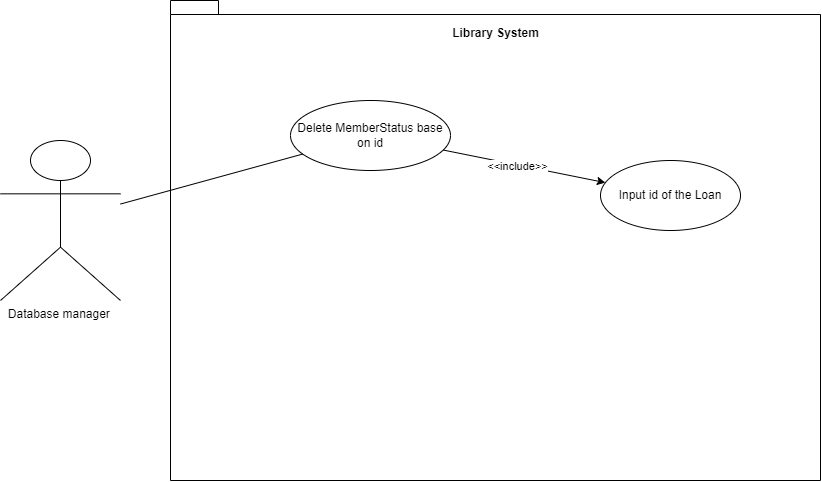

The diagram above was exported from draw.io. Its source (the exported page's mxGraphModel, read from the mxfile embedded in the PNG):
<mxGraphModel dx="1126" dy="523" grid="1" gridSize="10" guides="1" tooltips="1" connect="1" arrows="1" fold="1" page="1" pageScale="1" pageWidth="850" pageHeight="1100" math="0" shadow="0">
  <root>
    <mxCell id="0" />
    <mxCell id="1" parent="0" />
    <mxCell id="WXUy9Tb-qTp6Tu4ZHFu8-1" value="Database manager&amp;nbsp;&lt;br&gt;" style="shape=umlActor;verticalLabelPosition=bottom;verticalAlign=top;html=1;outlineConnect=0;" vertex="1" parent="1">
      <mxGeometry x="20" y="180" width="120" height="160" as="geometry" />
    </mxCell>
    <mxCell id="WXUy9Tb-qTp6Tu4ZHFu8-3" value="" style="shape=folder;fontStyle=1;spacingTop=10;tabWidth=40;tabHeight=14;tabPosition=left;html=1;whiteSpace=wrap;" vertex="1" parent="1">
      <mxGeometry x="190" y="40" width="650" height="480" as="geometry" />
    </mxCell>
    <mxCell id="WXUy9Tb-qTp6Tu4ZHFu8-4" value="Delete MemberStatus base on id" style="ellipse;whiteSpace=wrap;html=1;" vertex="1" parent="1">
      <mxGeometry x="310" y="140" width="160" height="70" as="geometry" />
    </mxCell>
    <mxCell id="WXUy9Tb-qTp6Tu4ZHFu8-5" value="Library System" style="text;align=center;fontStyle=1;verticalAlign=middle;spacingLeft=3;spacingRight=3;strokeColor=none;rotatable=0;points=[[0,0.5],[1,0.5]];portConstraint=eastwest;html=1;" vertex="1" parent="1">
      <mxGeometry x="475" y="60" width="80" height="26" as="geometry" />
    </mxCell>
    <mxCell id="WXUy9Tb-qTp6Tu4ZHFu8-6" value="" style="endArrow=none;html=1;rounded=0;" edge="1" parent="1" source="WXUy9Tb-qTp6Tu4ZHFu8-1" target="WXUy9Tb-qTp6Tu4ZHFu8-4">
      <mxGeometry width="50" height="50" relative="1" as="geometry">
        <mxPoint x="400" y="320" as="sourcePoint" />
        <mxPoint x="450" y="270" as="targetPoint" />
      </mxGeometry>
    </mxCell>
    <mxCell id="WXUy9Tb-qTp6Tu4ZHFu8-10" value="" style="endArrow=classic;html=1;rounded=0;" edge="1" parent="1" source="WXUy9Tb-qTp6Tu4ZHFu8-4" target="WXUy9Tb-qTp6Tu4ZHFu8-11">
      <mxGeometry width="50" height="50" relative="1" as="geometry">
        <mxPoint x="400" y="360" as="sourcePoint" />
        <mxPoint x="450" y="310" as="targetPoint" />
      </mxGeometry>
    </mxCell>
    <mxCell id="WXUy9Tb-qTp6Tu4ZHFu8-12" value="&amp;lt;&amp;lt;include&amp;gt;&amp;gt;" style="edgeLabel;html=1;align=center;verticalAlign=middle;resizable=0;points=[];" vertex="1" connectable="0" parent="WXUy9Tb-qTp6Tu4ZHFu8-10">
      <mxGeometry x="0.3581" y="-1" relative="1" as="geometry">
        <mxPoint x="-36" y="-7" as="offset" />
      </mxGeometry>
    </mxCell>
    <mxCell id="WXUy9Tb-qTp6Tu4ZHFu8-11" value="Input id of the Loan" style="ellipse;whiteSpace=wrap;html=1;" vertex="1" parent="1">
      <mxGeometry x="620" y="200" width="140" height="70" as="geometry" />
    </mxCell>
  </root>
</mxGraphModel>